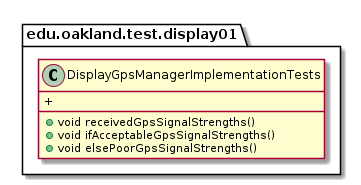

The diagram above was rendered by PlantUML. Its source (embedded in the PNG):
@startuml DisplayGpsManagerImplementationTests

package edu.oakland.test.display01 {
    class DisplayGpsManagerImplementationTests {
        + void receivedGpsSignalStrengths()
        + void ifAcceptableGpsSignalStrengths()
        + void elsePoorGpsSignalStrengths()
        + 
    }
}

@enduml